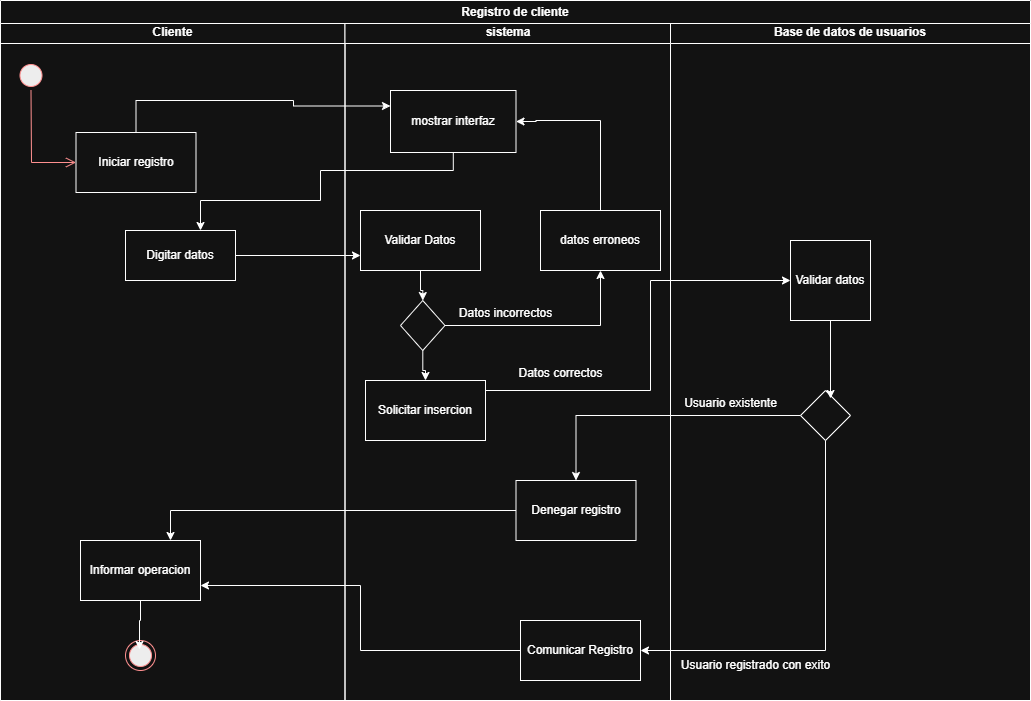

The diagram above was exported from draw.io. Its source (the exported page's mxGraphModel, read from the mxfile embedded in the PNG):
<mxGraphModel dx="1185" dy="783" grid="1" gridSize="10" guides="1" tooltips="1" connect="1" arrows="1" fold="1" page="1" pageScale="1" pageWidth="1169" pageHeight="826" background="none" math="0" shadow="0">
  <root>
    <mxCell id="0" />
    <mxCell id="1" parent="0" />
    <mxCell id="2" value="Cliente" style="swimlane;whiteSpace=wrap" parent="1" vertex="1">
      <mxGeometry x="100" y="80" width="344.5" height="680" as="geometry" />
    </mxCell>
    <mxCell id="5" value="" style="ellipse;shape=startState;fillColor=#000000;strokeColor=#ff0000;" parent="2" vertex="1">
      <mxGeometry x="15.5" y="40" width="30" height="30" as="geometry" />
    </mxCell>
    <mxCell id="6" value="" style="edgeStyle=elbowEdgeStyle;elbow=horizontal;verticalAlign=bottom;endArrow=open;endSize=8;strokeColor=#FF0000;endFill=1;rounded=0;entryX=0;entryY=0.5;entryDx=0;entryDy=0;" parent="2" source="5" target="9wgTyVsYODM5486yeMyQ-41" edge="1">
      <mxGeometry x="100" y="40" as="geometry">
        <mxPoint x="115.5" y="110" as="targetPoint" />
        <Array as="points">
          <mxPoint x="31" y="112" />
        </Array>
      </mxGeometry>
    </mxCell>
    <mxCell id="9wgTyVsYODM5486yeMyQ-41" value="Iniciar registro" style="rounded=0;whiteSpace=wrap;html=1;" vertex="1" parent="2">
      <mxGeometry x="75.5" y="112" width="120" height="60" as="geometry" />
    </mxCell>
    <mxCell id="9wgTyVsYODM5486yeMyQ-52" value="Informar operacion" style="rounded=0;whiteSpace=wrap;html=1;" vertex="1" parent="2">
      <mxGeometry x="80" y="520" width="120" height="60" as="geometry" />
    </mxCell>
    <mxCell id="9wgTyVsYODM5486yeMyQ-53" value="" style="ellipse;html=1;shape=endState;fillColor=#000000;strokeColor=#ff0000;" vertex="1" parent="2">
      <mxGeometry x="125" y="620" width="30" height="30" as="geometry" />
    </mxCell>
    <mxCell id="9wgTyVsYODM5486yeMyQ-54" style="edgeStyle=orthogonalEdgeStyle;rounded=0;orthogonalLoop=1;jettySize=auto;html=1;entryX=0.467;entryY=0.3;entryDx=0;entryDy=0;entryPerimeter=0;" edge="1" parent="2" source="9wgTyVsYODM5486yeMyQ-52" target="9wgTyVsYODM5486yeMyQ-53">
      <mxGeometry relative="1" as="geometry" />
    </mxCell>
    <mxCell id="9wgTyVsYODM5486yeMyQ-71" value="Digitar datos" style="html=1;whiteSpace=wrap;" vertex="1" parent="2">
      <mxGeometry x="125" y="210" width="110" height="50" as="geometry" />
    </mxCell>
    <mxCell id="3" value="sistema" style="swimlane;whiteSpace=wrap" parent="1" vertex="1">
      <mxGeometry x="444.5" y="80" width="325.5" height="680" as="geometry" />
    </mxCell>
    <mxCell id="9wgTyVsYODM5486yeMyQ-42" value="mostrar interfaz" style="rounded=0;whiteSpace=wrap;html=1;" vertex="1" parent="3">
      <mxGeometry x="45.5" y="70" width="125.5" height="62" as="geometry" />
    </mxCell>
    <mxCell id="9wgTyVsYODM5486yeMyQ-68" style="edgeStyle=orthogonalEdgeStyle;rounded=0;orthogonalLoop=1;jettySize=auto;html=1;" edge="1" parent="3" source="9wgTyVsYODM5486yeMyQ-44" target="9wgTyVsYODM5486yeMyQ-46">
      <mxGeometry relative="1" as="geometry" />
    </mxCell>
    <mxCell id="9wgTyVsYODM5486yeMyQ-44" value="Validar Datos" style="rounded=0;whiteSpace=wrap;html=1;" vertex="1" parent="3">
      <mxGeometry x="15.5" y="190" width="120" height="60" as="geometry" />
    </mxCell>
    <mxCell id="9wgTyVsYODM5486yeMyQ-69" style="edgeStyle=orthogonalEdgeStyle;rounded=0;orthogonalLoop=1;jettySize=auto;html=1;entryX=1;entryY=0.5;entryDx=0;entryDy=0;" edge="1" parent="3" source="9wgTyVsYODM5486yeMyQ-45" target="9wgTyVsYODM5486yeMyQ-42">
      <mxGeometry relative="1" as="geometry">
        <Array as="points">
          <mxPoint x="256" y="100" />
          <mxPoint x="191" y="100" />
          <mxPoint x="191" y="101" />
        </Array>
      </mxGeometry>
    </mxCell>
    <mxCell id="9wgTyVsYODM5486yeMyQ-45" value="datos erroneos" style="rounded=0;whiteSpace=wrap;html=1;" vertex="1" parent="3">
      <mxGeometry x="195.5" y="190" width="120" height="60" as="geometry" />
    </mxCell>
    <mxCell id="9wgTyVsYODM5486yeMyQ-61" style="edgeStyle=orthogonalEdgeStyle;rounded=0;orthogonalLoop=1;jettySize=auto;html=1;" edge="1" parent="3" source="9wgTyVsYODM5486yeMyQ-46" target="9wgTyVsYODM5486yeMyQ-45">
      <mxGeometry relative="1" as="geometry" />
    </mxCell>
    <mxCell id="9wgTyVsYODM5486yeMyQ-62" style="edgeStyle=orthogonalEdgeStyle;rounded=0;orthogonalLoop=1;jettySize=auto;html=1;" edge="1" parent="3" source="9wgTyVsYODM5486yeMyQ-46" target="9wgTyVsYODM5486yeMyQ-47">
      <mxGeometry relative="1" as="geometry" />
    </mxCell>
    <mxCell id="9wgTyVsYODM5486yeMyQ-46" value="" style="rhombus;whiteSpace=wrap;html=1;" vertex="1" parent="3">
      <mxGeometry x="55.5" y="280" width="44.5" height="50" as="geometry" />
    </mxCell>
    <mxCell id="9wgTyVsYODM5486yeMyQ-47" value="Solicitar insercion" style="rounded=0;whiteSpace=wrap;html=1;" vertex="1" parent="3">
      <mxGeometry x="20.5" y="360" width="120" height="60" as="geometry" />
    </mxCell>
    <mxCell id="9wgTyVsYODM5486yeMyQ-50" value="Comunicar Registro" style="rounded=0;whiteSpace=wrap;html=1;" vertex="1" parent="3">
      <mxGeometry x="175.5" y="600" width="120" height="60" as="geometry" />
    </mxCell>
    <mxCell id="9wgTyVsYODM5486yeMyQ-51" value="Denegar registro" style="rounded=0;whiteSpace=wrap;html=1;" vertex="1" parent="3">
      <mxGeometry x="171" y="460" width="120" height="60" as="geometry" />
    </mxCell>
    <mxCell id="9wgTyVsYODM5486yeMyQ-63" value="Datos incorrectos" style="text;html=1;align=center;verticalAlign=middle;resizable=0;points=[];autosize=1;strokeColor=none;fillColor=none;" vertex="1" parent="3">
      <mxGeometry x="100" y="278" width="120" height="30" as="geometry" />
    </mxCell>
    <mxCell id="9wgTyVsYODM5486yeMyQ-64" value="Datos correctos" style="text;html=1;align=center;verticalAlign=middle;resizable=0;points=[];autosize=1;strokeColor=none;fillColor=none;" vertex="1" parent="3">
      <mxGeometry x="160.5" y="338" width="110" height="30" as="geometry" />
    </mxCell>
    <mxCell id="4" value="Base de datos de usuarios" style="swimlane;whiteSpace=wrap" parent="1" vertex="1">
      <mxGeometry x="770" y="80" width="360" height="680" as="geometry" />
    </mxCell>
    <mxCell id="9wgTyVsYODM5486yeMyQ-48" value="Validar datos" style="whiteSpace=wrap;html=1;aspect=fixed;" vertex="1" parent="4">
      <mxGeometry x="120" y="220" width="80" height="80" as="geometry" />
    </mxCell>
    <mxCell id="9wgTyVsYODM5486yeMyQ-49" value="" style="rhombus;whiteSpace=wrap;html=1;" vertex="1" parent="4">
      <mxGeometry x="130" y="370" width="50" height="50" as="geometry" />
    </mxCell>
    <mxCell id="9wgTyVsYODM5486yeMyQ-59" style="edgeStyle=orthogonalEdgeStyle;rounded=0;orthogonalLoop=1;jettySize=auto;html=1;entryX=0.6;entryY=0.16;entryDx=0;entryDy=0;entryPerimeter=0;" edge="1" parent="4" source="9wgTyVsYODM5486yeMyQ-48" target="9wgTyVsYODM5486yeMyQ-49">
      <mxGeometry relative="1" as="geometry" />
    </mxCell>
    <mxCell id="9wgTyVsYODM5486yeMyQ-65" value="Usuario existente" style="text;html=1;align=center;verticalAlign=middle;resizable=0;points=[];autosize=1;strokeColor=none;fillColor=none;" vertex="1" parent="4">
      <mxGeometry y="368" width="120" height="30" as="geometry" />
    </mxCell>
    <mxCell id="9wgTyVsYODM5486yeMyQ-67" value="Usuario registrado con exito" style="text;html=1;align=center;verticalAlign=middle;resizable=0;points=[];autosize=1;strokeColor=none;fillColor=none;" vertex="1" parent="4">
      <mxGeometry y="630" width="170" height="30" as="geometry" />
    </mxCell>
    <mxCell id="9wgTyVsYODM5486yeMyQ-55" style="edgeStyle=orthogonalEdgeStyle;rounded=0;orthogonalLoop=1;jettySize=auto;html=1;entryX=0.75;entryY=0;entryDx=0;entryDy=0;" edge="1" parent="1" source="9wgTyVsYODM5486yeMyQ-51" target="9wgTyVsYODM5486yeMyQ-52">
      <mxGeometry relative="1" as="geometry" />
    </mxCell>
    <mxCell id="9wgTyVsYODM5486yeMyQ-56" style="edgeStyle=orthogonalEdgeStyle;rounded=0;orthogonalLoop=1;jettySize=auto;html=1;entryX=1;entryY=0.75;entryDx=0;entryDy=0;" edge="1" parent="1" source="9wgTyVsYODM5486yeMyQ-50" target="9wgTyVsYODM5486yeMyQ-52">
      <mxGeometry relative="1" as="geometry" />
    </mxCell>
    <mxCell id="9wgTyVsYODM5486yeMyQ-57" style="edgeStyle=orthogonalEdgeStyle;rounded=0;orthogonalLoop=1;jettySize=auto;html=1;entryX=0.5;entryY=0;entryDx=0;entryDy=0;" edge="1" parent="1" source="9wgTyVsYODM5486yeMyQ-49" target="9wgTyVsYODM5486yeMyQ-51">
      <mxGeometry relative="1" as="geometry" />
    </mxCell>
    <mxCell id="9wgTyVsYODM5486yeMyQ-58" style="edgeStyle=orthogonalEdgeStyle;rounded=0;orthogonalLoop=1;jettySize=auto;html=1;entryX=1;entryY=0.5;entryDx=0;entryDy=0;" edge="1" parent="1" source="9wgTyVsYODM5486yeMyQ-49" target="9wgTyVsYODM5486yeMyQ-50">
      <mxGeometry relative="1" as="geometry">
        <Array as="points">
          <mxPoint x="925" y="710" />
        </Array>
      </mxGeometry>
    </mxCell>
    <mxCell id="9wgTyVsYODM5486yeMyQ-60" style="edgeStyle=orthogonalEdgeStyle;rounded=0;orthogonalLoop=1;jettySize=auto;html=1;entryX=0;entryY=0.5;entryDx=0;entryDy=0;" edge="1" parent="1" source="9wgTyVsYODM5486yeMyQ-47" target="9wgTyVsYODM5486yeMyQ-48">
      <mxGeometry relative="1" as="geometry">
        <Array as="points">
          <mxPoint x="750" y="450" />
          <mxPoint x="750" y="340" />
        </Array>
      </mxGeometry>
    </mxCell>
    <mxCell id="9wgTyVsYODM5486yeMyQ-70" style="edgeStyle=orthogonalEdgeStyle;rounded=0;orthogonalLoop=1;jettySize=auto;html=1;entryX=0;entryY=0.25;entryDx=0;entryDy=0;" edge="1" parent="1" source="9wgTyVsYODM5486yeMyQ-41" target="9wgTyVsYODM5486yeMyQ-42">
      <mxGeometry relative="1" as="geometry">
        <Array as="points">
          <mxPoint x="236" y="160" />
          <mxPoint x="393" y="160" />
          <mxPoint x="393" y="166" />
        </Array>
      </mxGeometry>
    </mxCell>
    <mxCell id="9wgTyVsYODM5486yeMyQ-72" style="edgeStyle=orthogonalEdgeStyle;rounded=0;orthogonalLoop=1;jettySize=auto;html=1;" edge="1" parent="1" source="9wgTyVsYODM5486yeMyQ-42" target="9wgTyVsYODM5486yeMyQ-71">
      <mxGeometry relative="1" as="geometry">
        <Array as="points">
          <mxPoint x="553" y="230" />
          <mxPoint x="420" y="230" />
          <mxPoint x="420" y="260" />
          <mxPoint x="300" y="260" />
        </Array>
      </mxGeometry>
    </mxCell>
    <mxCell id="9wgTyVsYODM5486yeMyQ-73" style="edgeStyle=orthogonalEdgeStyle;rounded=0;orthogonalLoop=1;jettySize=auto;html=1;entryX=0;entryY=0.75;entryDx=0;entryDy=0;" edge="1" parent="1" source="9wgTyVsYODM5486yeMyQ-71" target="9wgTyVsYODM5486yeMyQ-44">
      <mxGeometry relative="1" as="geometry" />
    </mxCell>
    <mxCell id="9wgTyVsYODM5486yeMyQ-74" value="Registro de cliente" style="swimlane;whiteSpace=wrap;html=1;" vertex="1" parent="1">
      <mxGeometry x="100" y="60" width="1030" height="700" as="geometry" />
    </mxCell>
  </root>
</mxGraphModel>